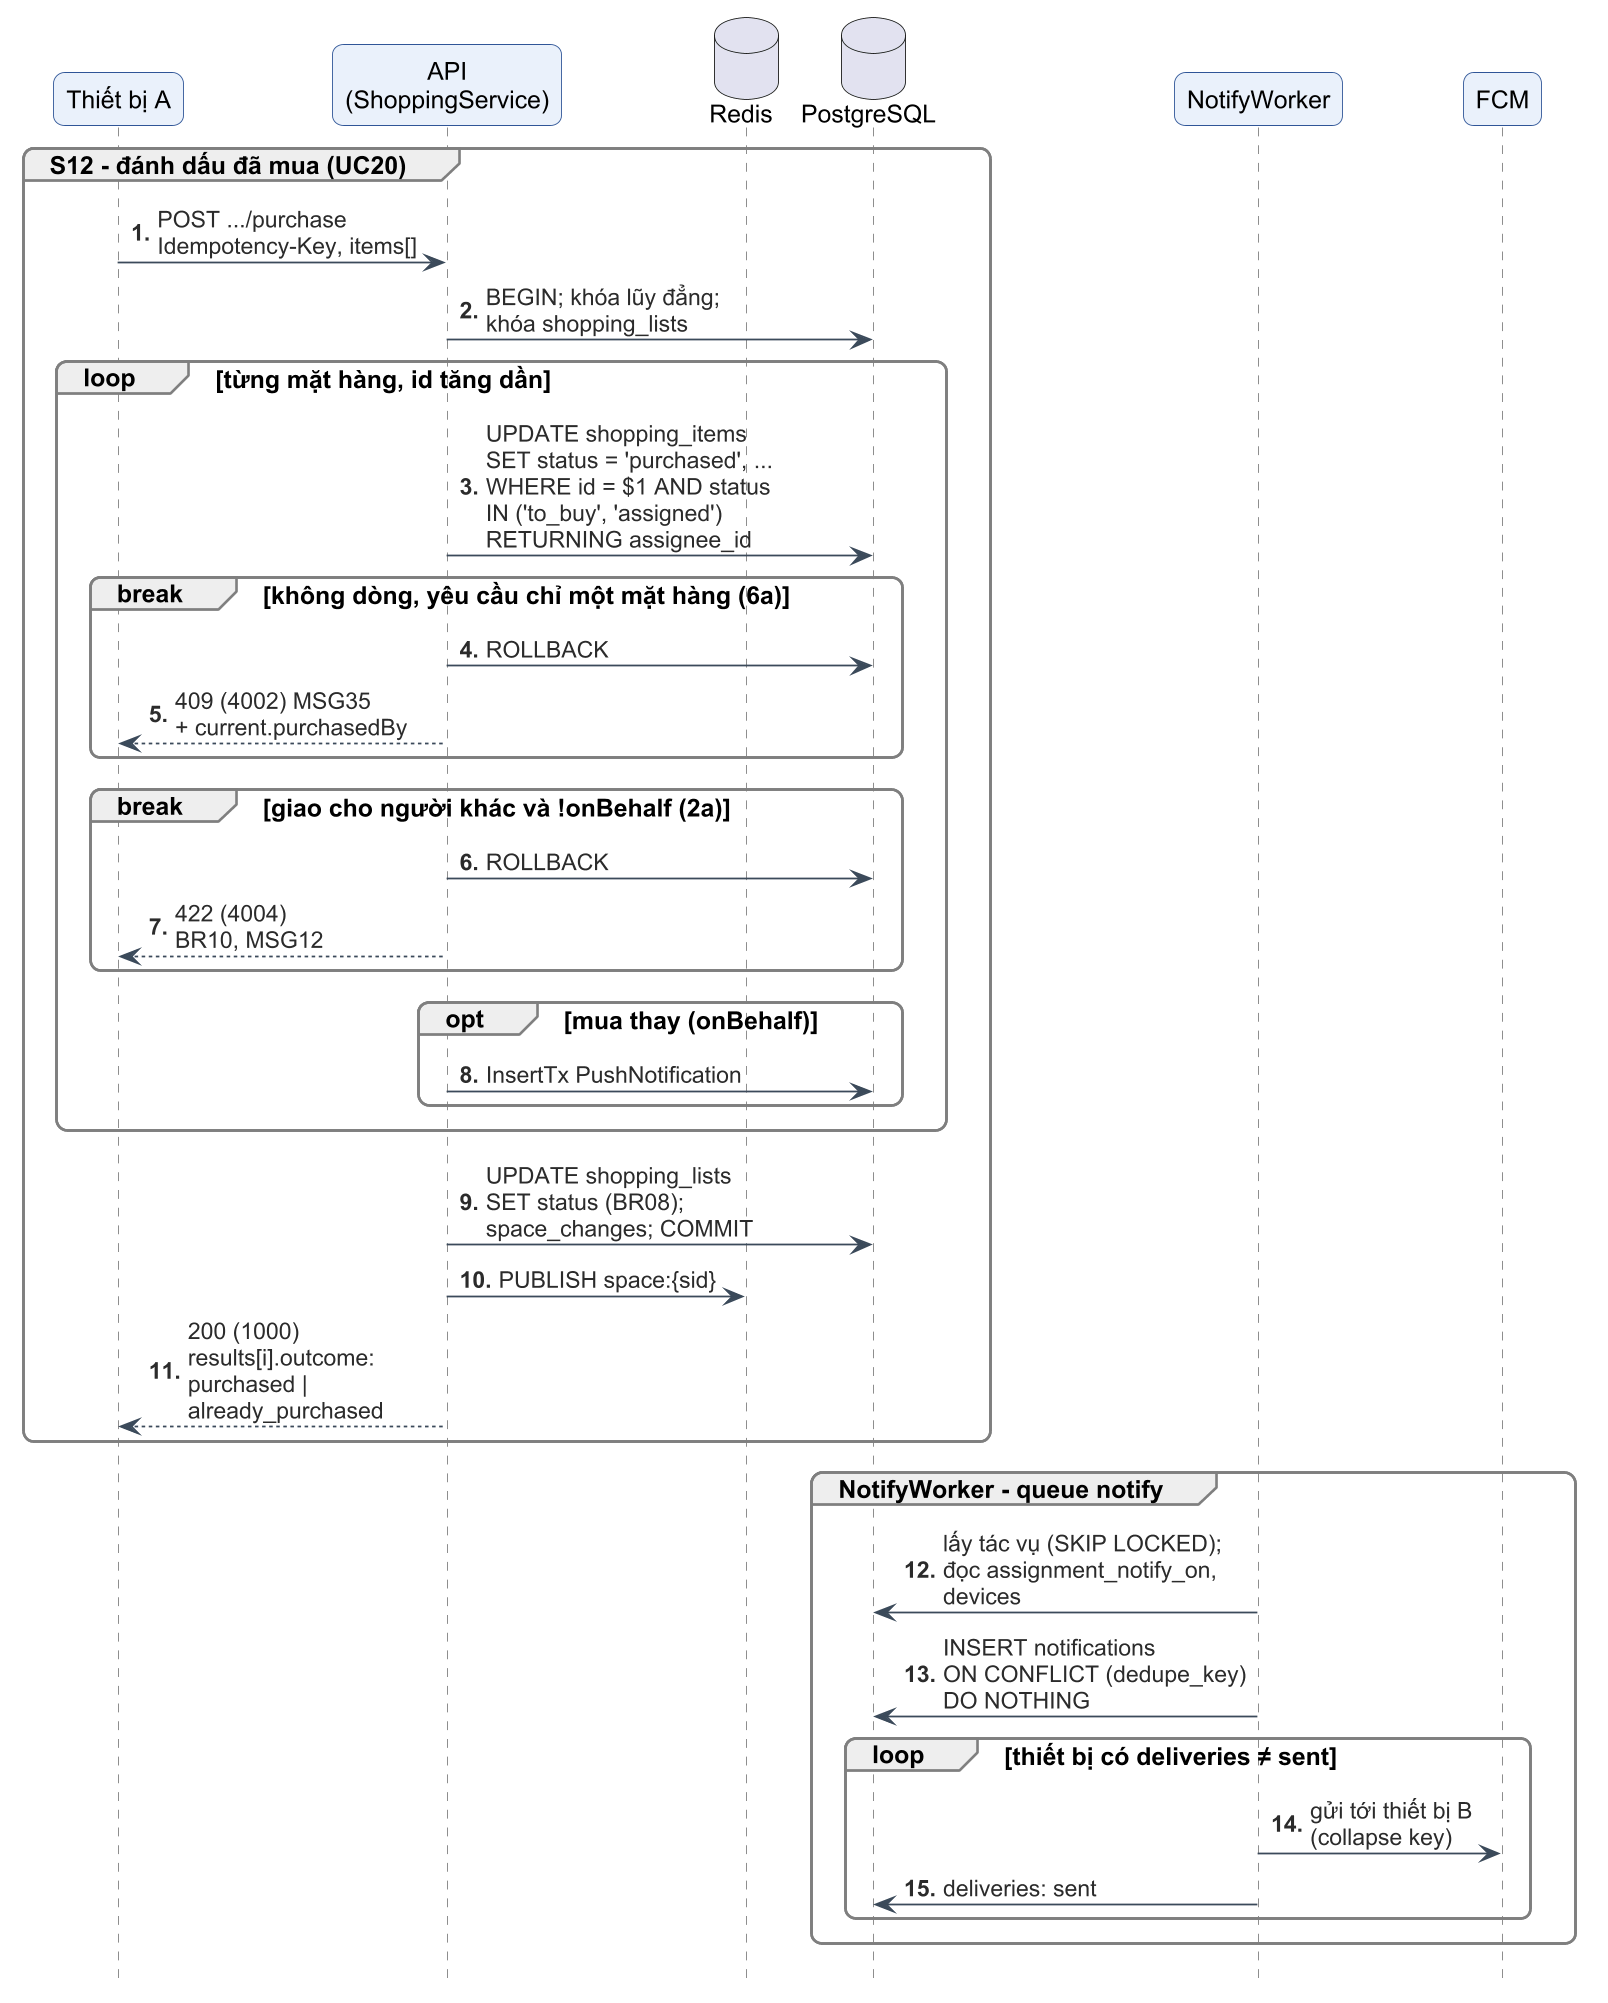

The diagram above was rendered by PlantUML. Its source (embedded in the PNG):
@startuml c3-15-seq-outbox-mua-hang
!include _style-c3.iuml
autonumber "<b>0."
hide footbox

participant "Thiết bị A" as A
participant "API\n(ShoppingService)" as API
database "Redis" as RD
database "PostgreSQL" as DB
participant "NotifyWorker" as W
participant "FCM" as F

group S12 - đánh dấu đã mua (UC20)
  A -> API : POST .../purchase\nIdempotency-Key, items[]
  API -> DB : BEGIN; khóa lũy đẳng;\nkhóa shopping_lists
  loop từng mặt hàng, id tăng dần
    API -> DB : UPDATE shopping_items\nSET status = 'purchased', ...\nWHERE id = $1 AND status\nIN ('to_buy', 'assigned')\nRETURNING assignee_id
    break không dòng, yêu cầu chỉ một mặt hàng (6a)
      API -> DB : ROLLBACK
      API --> A : 409 (4002) MSG35\n+ current.purchasedBy
    end
    break giao cho người khác và !onBehalf (2a)
      API -> DB : ROLLBACK
      API --> A : 422 (4004)\nBR10, MSG12
    end
    opt mua thay (onBehalf)
      API -> DB : InsertTx PushNotification
    end
  end
  API -> DB : UPDATE shopping_lists\nSET status (BR08);\nspace_changes; COMMIT
  API -> RD : PUBLISH space:{sid}
  API --> A : 200 (1000)\nresults[i].outcome:\npurchased |\nalready_purchased
end

group NotifyWorker - queue notify
  W -> DB : lấy tác vụ (SKIP LOCKED);\nđọc assignment_notify_on,\ndevices
  W -> DB : INSERT notifications\nON CONFLICT (dedupe_key)\nDO NOTHING
  loop thiết bị có deliveries ≠ sent
    W -> F : gửi tới thiết bị B\n(collapse key)
    W -> DB : deliveries: sent
  end
end
@enduml